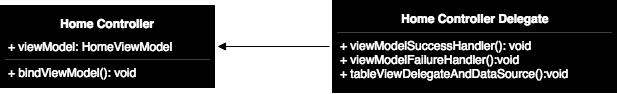

The diagram above was exported from draw.io. Its source (the exported page's mxGraphModel, read from the mxfile embedded in the PNG):
<mxGraphModel dx="1430" dy="663" grid="1" gridSize="10" guides="1" tooltips="1" connect="1" arrows="1" fold="1" page="1" pageScale="1" pageWidth="826" pageHeight="1169" background="#FFFFFF" math="0" shadow="0">
  <root>
    <mxCell id="0" />
    <mxCell id="1" parent="0" />
    <mxCell id="70" value="&lt;font color=&quot;#ffffff&quot;&gt;Home Controller&lt;/font&gt;" style="swimlane;html=1;fontStyle=1;align=center;verticalAlign=top;childLayout=stackLayout;horizontal=1;startSize=26;horizontalStack=0;resizeParent=1;resizeLast=0;collapsible=1;marginBottom=0;swimlaneFillColor=#ffffff;strokeColor=#000000;strokeWidth=5;fillColor=#000000;gradientColor=none;perimeterSpacing=5;" vertex="1" parent="1">
      <mxGeometry x="148" y="235" width="210" height="78" as="geometry" />
    </mxCell>
    <mxCell id="71" value="&lt;font color=&quot;#ffffff&quot;&gt;+ viewModel: HomeViewModel&lt;/font&gt;" style="text;html=1;strokeColor=none;fillColor=#000000;align=left;verticalAlign=top;spacingLeft=4;spacingRight=4;whiteSpace=wrap;overflow=hidden;rotatable=0;points=[[0,0.5],[1,0.5]];portConstraint=eastwest;perimeterSpacing=5;strokeWidth=5;" vertex="1" parent="70">
      <mxGeometry y="26" width="210" height="26" as="geometry" />
    </mxCell>
    <mxCell id="73" value="&lt;font color=&quot;#ffffff&quot;&gt;+ bindViewModel(): void&lt;/font&gt;&lt;div&gt;&lt;font color=&quot;#ffffff&quot;&gt;&lt;br&gt;&lt;/font&gt;&lt;/div&gt;" style="text;html=1;strokeColor=none;fillColor=#000000;align=left;verticalAlign=top;spacingLeft=4;spacingRight=4;whiteSpace=wrap;overflow=hidden;rotatable=0;points=[[0,0.5],[1,0.5]];portConstraint=eastwest;perimeterSpacing=5;strokeWidth=5;" vertex="1" parent="70">
      <mxGeometry y="52" width="210" height="26" as="geometry" />
    </mxCell>
    <mxCell id="81" style="edgeStyle=orthogonalEdgeStyle;rounded=0;html=1;exitX=0;exitY=0.5;entryX=1;entryY=0.5;startArrow=none;startFill=0;endArrow=block;endFill=1;jettySize=auto;orthogonalLoop=1;strokeColor=#000000;strokeWidth=1;gradientColor=#ffffff;" edge="1" parent="1" source="74" target="71">
      <mxGeometry relative="1" as="geometry" />
    </mxCell>
    <mxCell id="74" value="&lt;font color=&quot;#ffffff&quot;&gt;Home Controller Delegate&lt;/font&gt;" style="swimlane;html=1;fontStyle=1;align=center;verticalAlign=top;childLayout=stackLayout;horizontal=1;startSize=26;horizontalStack=0;resizeParent=1;resizeLast=0;collapsible=1;marginBottom=0;swimlaneFillColor=#ffffff;strokeColor=#000000;strokeWidth=5;fillColor=#000000;gradientColor=none;perimeterSpacing=5;" vertex="1" parent="1">
      <mxGeometry x="480" y="230" width="280" height="88" as="geometry" />
    </mxCell>
    <mxCell id="75" value="" style="text;html=1;strokeColor=none;fillColor=#000000;align=left;verticalAlign=top;spacingLeft=4;spacingRight=4;whiteSpace=wrap;overflow=hidden;rotatable=0;points=[[0,0.5],[1,0.5]];portConstraint=eastwest;perimeterSpacing=5;strokeWidth=5;" vertex="1" parent="74">
      <mxGeometry y="26" width="280" height="4" as="geometry" />
    </mxCell>
    <mxCell id="77" value="&lt;font color=&quot;#ffffff&quot;&gt;+ viewModelSuccessHandler(): void&amp;nbsp;&lt;/font&gt;&lt;div&gt;&lt;font color=&quot;#ffffff&quot;&gt;+ viewModelFailureHandler():void&lt;/font&gt;&lt;div&gt;&lt;font color=&quot;#ffffff&quot;&gt;+ tableViewDelegateAndDataSource():void&lt;/font&gt;&lt;/div&gt;&lt;div&gt;&lt;br&gt;&lt;/div&gt;&lt;div&gt;&lt;div&gt;&lt;font color=&quot;#ffffff&quot;&gt;&lt;br&gt;&lt;/font&gt;&lt;/div&gt;&lt;/div&gt;&lt;/div&gt;" style="text;html=1;strokeColor=none;fillColor=#000000;align=left;verticalAlign=top;spacingLeft=4;spacingRight=4;whiteSpace=wrap;overflow=hidden;rotatable=0;points=[[0,0.5],[1,0.5]];portConstraint=eastwest;perimeterSpacing=5;strokeWidth=5;" vertex="1" parent="74">
      <mxGeometry y="30" width="280" height="58" as="geometry" />
    </mxCell>
  </root>
</mxGraphModel>